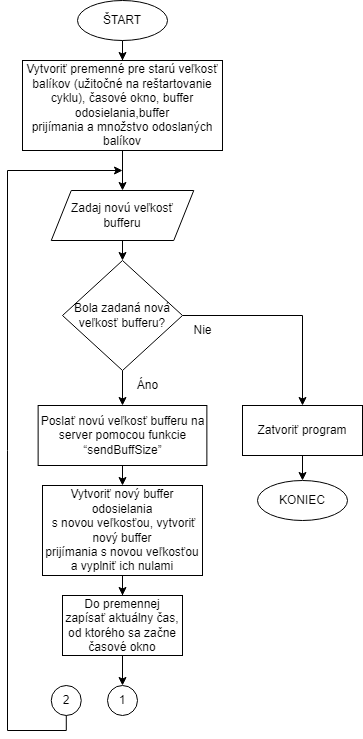

The diagram above was exported from draw.io. Its source (the exported page's mxGraphModel, read from the mxfile embedded in the PNG):
<mxGraphModel dx="1422" dy="754" grid="1" gridSize="10" guides="1" tooltips="1" connect="1" arrows="1" fold="1" page="1" pageScale="1" pageWidth="827" pageHeight="1169" math="0" shadow="0">
  <root>
    <mxCell id="0" />
    <mxCell id="1" parent="0" />
    <mxCell id="rHY19q_051vyewuaYhAu-50" style="edgeStyle=orthogonalEdgeStyle;rounded=0;orthogonalLoop=1;jettySize=auto;html=1;entryX=0.5;entryY=0;entryDx=0;entryDy=0;" parent="1" source="tddx30WZNGqtdUzcZL9P-1" target="tddx30WZNGqtdUzcZL9P-31" edge="1">
      <mxGeometry relative="1" as="geometry" />
    </mxCell>
    <mxCell id="tddx30WZNGqtdUzcZL9P-1" value="ŠTART" style="ellipse;whiteSpace=wrap;html=1;" parent="1" vertex="1">
      <mxGeometry x="355" y="30" width="90" height="40" as="geometry" />
    </mxCell>
    <mxCell id="rHY19q_051vyewuaYhAu-53" style="edgeStyle=orthogonalEdgeStyle;rounded=0;orthogonalLoop=1;jettySize=auto;html=1;entryX=0.5;entryY=0;entryDx=0;entryDy=0;" parent="1" source="tddx30WZNGqtdUzcZL9P-31" target="rHY19q_051vyewuaYhAu-52" edge="1">
      <mxGeometry relative="1" as="geometry">
        <mxPoint x="400" y="200" as="targetPoint" />
      </mxGeometry>
    </mxCell>
    <mxCell id="tddx30WZNGqtdUzcZL9P-31" value="Vytvoriť premenné pre starú veľkosť balíkov (užitočné na reštartovanie cyklu), časové okno, buffer&lt;br&gt;&amp;nbsp;odosielania,buffer&amp;nbsp;&lt;br&gt;prijímania a&amp;nbsp;množstvo odoslaných balíkov" style="rounded=0;whiteSpace=wrap;html=1;" parent="1" vertex="1">
      <mxGeometry x="300" y="90" width="199.99" height="90" as="geometry" />
    </mxCell>
    <mxCell id="rHY19q_051vyewuaYhAu-60" style="edgeStyle=orthogonalEdgeStyle;rounded=0;orthogonalLoop=1;jettySize=auto;html=1;entryX=0.5;entryY=0;entryDx=0;entryDy=0;" parent="1" source="rHY19q_051vyewuaYhAu-14" target="rHY19q_051vyewuaYhAu-56" edge="1">
      <mxGeometry relative="1" as="geometry" />
    </mxCell>
    <mxCell id="rHY19q_051vyewuaYhAu-14" value="Poslať novú veľkosť bufferu na server pomocou funkcie “sendBuffSize”" style="rounded=0;whiteSpace=wrap;html=1;" parent="1" vertex="1">
      <mxGeometry x="315.63" y="435" width="168.74" height="60" as="geometry" />
    </mxCell>
    <mxCell id="TUv8jTJEpRm7kNDDKMv0-4" style="edgeStyle=orthogonalEdgeStyle;rounded=0;orthogonalLoop=1;jettySize=auto;html=1;exitX=0.5;exitY=1;exitDx=0;exitDy=0;entryX=0.5;entryY=0;entryDx=0;entryDy=0;fontFamily=Helvetica;fontSize=12;" parent="1" source="rHY19q_051vyewuaYhAu-52" target="TUv8jTJEpRm7kNDDKMv0-1" edge="1">
      <mxGeometry relative="1" as="geometry" />
    </mxCell>
    <mxCell id="rHY19q_051vyewuaYhAu-52" value="Zadaj novú veľkosť bufferu" style="shape=parallelogram;perimeter=parallelogramPerimeter;whiteSpace=wrap;html=1;fixedSize=1;" parent="1" vertex="1">
      <mxGeometry x="328.76" y="220" width="142.49" height="50" as="geometry" />
    </mxCell>
    <mxCell id="rHY19q_051vyewuaYhAu-62" style="edgeStyle=orthogonalEdgeStyle;rounded=0;orthogonalLoop=1;jettySize=auto;html=1;entryX=0.5;entryY=0;entryDx=0;entryDy=0;" parent="1" source="rHY19q_051vyewuaYhAu-56" target="rHY19q_051vyewuaYhAu-61" edge="1">
      <mxGeometry relative="1" as="geometry" />
    </mxCell>
    <mxCell id="rHY19q_051vyewuaYhAu-56" value="Vytvoriť nový buffer odosielania&lt;br&gt;&amp;nbsp;s novou veľkosťou, vytvoriť nový buffer&lt;br&gt;prijímania&amp;nbsp;s novou veľkosťou a&amp;nbsp;vyplniť ich nulami" style="rounded=0;whiteSpace=wrap;html=1;" parent="1" vertex="1">
      <mxGeometry x="320" y="515" width="160" height="90" as="geometry" />
    </mxCell>
    <mxCell id="rHY19q_051vyewuaYhAu-67" style="edgeStyle=orthogonalEdgeStyle;rounded=0;orthogonalLoop=1;jettySize=auto;html=1;entryX=0.5;entryY=0;entryDx=0;entryDy=0;" parent="1" source="rHY19q_051vyewuaYhAu-61" target="rHY19q_051vyewuaYhAu-64" edge="1">
      <mxGeometry relative="1" as="geometry" />
    </mxCell>
    <mxCell id="rHY19q_051vyewuaYhAu-61" value="Do premennej zapísať aktuálny čas, od ktorého sa začne časové okno" style="rounded=0;whiteSpace=wrap;html=1;" parent="1" vertex="1">
      <mxGeometry x="340" y="625" width="120" height="60" as="geometry" />
    </mxCell>
    <mxCell id="rHY19q_051vyewuaYhAu-64" value="1" style="ellipse;whiteSpace=wrap;html=1;aspect=fixed;" parent="1" vertex="1">
      <mxGeometry x="385" y="715" width="30" height="30" as="geometry" />
    </mxCell>
    <mxCell id="TUv8jTJEpRm7kNDDKMv0-2" style="edgeStyle=orthogonalEdgeStyle;rounded=0;orthogonalLoop=1;jettySize=auto;html=1;exitX=0.5;exitY=1;exitDx=0;exitDy=0;entryX=0.5;entryY=0;entryDx=0;entryDy=0;fontFamily=Helvetica;fontSize=12;" parent="1" source="TUv8jTJEpRm7kNDDKMv0-1" target="rHY19q_051vyewuaYhAu-14" edge="1">
      <mxGeometry relative="1" as="geometry" />
    </mxCell>
    <mxCell id="TUv8jTJEpRm7kNDDKMv0-10" style="edgeStyle=orthogonalEdgeStyle;rounded=0;orthogonalLoop=1;jettySize=auto;html=1;exitX=1;exitY=0.5;exitDx=0;exitDy=0;entryX=0.5;entryY=0;entryDx=0;entryDy=0;fontFamily=Helvetica;fontSize=12;" parent="1" source="TUv8jTJEpRm7kNDDKMv0-1" target="TUv8jTJEpRm7kNDDKMv0-9" edge="1">
      <mxGeometry relative="1" as="geometry" />
    </mxCell>
    <mxCell id="TUv8jTJEpRm7kNDDKMv0-1" value="Bola zadaná nová veľkosť bufferu?" style="rhombus;whiteSpace=wrap;html=1;fontFamily=Helvetica;fontSize=12;" parent="1" vertex="1">
      <mxGeometry x="340" y="290" width="120" height="110" as="geometry" />
    </mxCell>
    <mxCell id="TUv8jTJEpRm7kNDDKMv0-6" style="edgeStyle=orthogonalEdgeStyle;rounded=0;orthogonalLoop=1;jettySize=auto;html=1;exitX=0.5;exitY=0;exitDx=0;exitDy=0;fontFamily=Helvetica;fontSize=12;" parent="1" source="TUv8jTJEpRm7kNDDKMv0-5" edge="1">
      <mxGeometry relative="1" as="geometry">
        <mxPoint x="400" y="200" as="targetPoint" />
        <Array as="points">
          <mxPoint x="344" y="760" />
          <mxPoint x="285" y="760" />
          <mxPoint x="285" y="200" />
        </Array>
      </mxGeometry>
    </mxCell>
    <mxCell id="TUv8jTJEpRm7kNDDKMv0-5" value="2" style="ellipse;whiteSpace=wrap;html=1;aspect=fixed;" parent="1" vertex="1">
      <mxGeometry x="328.76" y="715" width="30" height="30" as="geometry" />
    </mxCell>
    <mxCell id="TUv8jTJEpRm7kNDDKMv0-8" value="KONIEC" style="ellipse;whiteSpace=wrap;html=1;" parent="1" vertex="1">
      <mxGeometry x="535" y="510" width="90" height="40" as="geometry" />
    </mxCell>
    <mxCell id="TUv8jTJEpRm7kNDDKMv0-11" style="edgeStyle=orthogonalEdgeStyle;rounded=0;orthogonalLoop=1;jettySize=auto;html=1;exitX=0.5;exitY=1;exitDx=0;exitDy=0;entryX=0.5;entryY=0;entryDx=0;entryDy=0;fontFamily=Helvetica;fontSize=12;" parent="1" source="TUv8jTJEpRm7kNDDKMv0-9" target="TUv8jTJEpRm7kNDDKMv0-8" edge="1">
      <mxGeometry relative="1" as="geometry" />
    </mxCell>
    <mxCell id="TUv8jTJEpRm7kNDDKMv0-9" value="Zatvoriť program" style="rounded=0;whiteSpace=wrap;html=1;fontFamily=Helvetica;fontSize=12;" parent="1" vertex="1">
      <mxGeometry x="520" y="435" width="120" height="50" as="geometry" />
    </mxCell>
    <mxCell id="TUv8jTJEpRm7kNDDKMv0-12" value="Áno" style="text;html=1;align=center;verticalAlign=middle;resizable=0;points=[];autosize=1;strokeColor=none;fillColor=none;fontSize=12;fontFamily=Helvetica;" parent="1" vertex="1">
      <mxGeometry x="405" y="400" width="40" height="30" as="geometry" />
    </mxCell>
    <mxCell id="TUv8jTJEpRm7kNDDKMv0-13" value="Nie" style="text;html=1;align=center;verticalAlign=middle;resizable=0;points=[];autosize=1;strokeColor=none;fillColor=none;fontSize=12;fontFamily=Helvetica;" parent="1" vertex="1">
      <mxGeometry x="459.99" y="345" width="40" height="30" as="geometry" />
    </mxCell>
  </root>
</mxGraphModel>